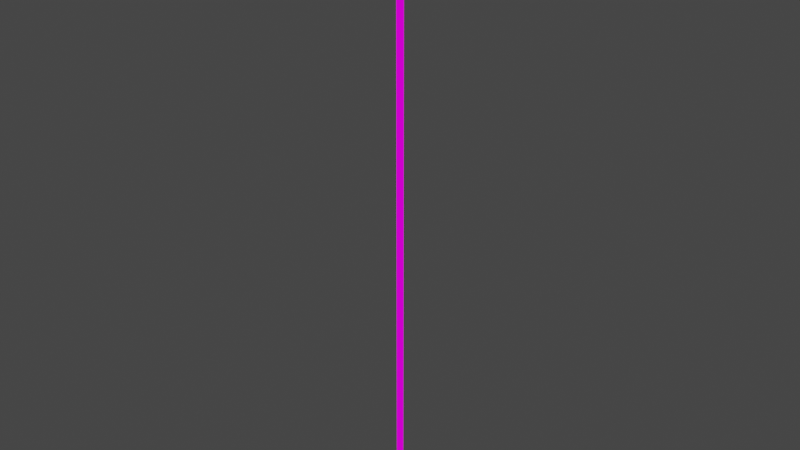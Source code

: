 # Source: FadeLine.blend  (saved by Blender 2.83.18; exported with 4.5.12 LTS)
import bpy
from mathutils import Matrix  # noqa: F401  (used for matrix-valued properties, if any)

bpy.ops.wm.read_factory_settings(use_empty=True)
scene = bpy.context.scene
scene.name = 'Scene'

# ---- collections
col_collection = bpy.data.collections.new('Collection'); scene.collection.children.link(col_collection)

# ---- images (referenced by path relative to the original .blend; pixels are not part of the script)
import os
ASSET_DIR = os.environ.get("B2B_ASSET_DIR", "")  # directory of the original .blend (textures are referenced by path, not embedded)
HERE = os.path.dirname(os.path.abspath(__file__))  # packed textures are extracted next to this script under _unpacked/

def load_image(name, relpath, width, height, colorspace="sRGB"):
    """Load a texture the original file referenced (path relative to the .blend, or extracted next to this script)."""
    p = next((c for c in (os.path.join(HERE, relpath), os.path.join(ASSET_DIR, relpath)) if relpath and os.path.exists(c)), "")
    if p:
        img = bpy.data.images.load(p, check_existing=True)
        img.name = name
    else:  # same state as the original file: an image datablock whose file is absent (Cycles renders it pink)
        img = bpy.data.images.new(name, width, height)
        img.source = "FILE"
        img.filepath = "//" + (relpath or name)
    img.colorspace_settings.name = colorspace
    return img
img_bw_fade_png = load_image('bw_fade.png', 'bw_fade.png', 1024, 1024, 'sRGB')

# ---- materials (node trees are filled in below, after node groups)
mat_fade = bpy.data.materials.new('Fade')
mat_fade.alpha_threshold = 0.0
mat_fade.use_transparent_shadow = False
mat_fade.line_color = (0.0, 0.0, 0.0, 1.0)

# ---- material node trees
mat_fade.use_nodes = True; mat_fade.node_tree.nodes.clear()
_N = mat_fade.node_tree.nodes; _L = mat_fade.node_tree.links
n0 = _N.new('ShaderNodeOutputMaterial'); n0.name = 'Material Output'; n0.location = (300, 300)
n1 = _N.new('ShaderNodeEmission'); n1.name = 'Emission'; n1.location = (70, 266)
n2 = _N.new('ShaderNodeTexImage'); n2.name = 'Image Texture'; n2.location = (-359, 187)
n2.image = img_bw_fade_png
_L.new(n1.outputs[0], n0.inputs[0])
_L.new(n2.outputs[0], n1.inputs[0])
n0.is_active_output = True

# ---- world
world_world = bpy.data.worlds.new('World'); scene.world = world_world
world_world.use_nodes = True; world_world.node_tree.nodes.clear()
_N = world_world.node_tree.nodes; _L = world_world.node_tree.links
n0 = _N.new('ShaderNodeOutputWorld'); n0.name = 'World Output'; n0.location = (300, 300)
n1 = _N.new('ShaderNodeBackground'); n1.name = 'Background'; n1.location = (10, 300)
n1.inputs[0].default_value = (0.05088, 0.05088, 0.05088, 1.0)
_L.new(n1.outputs[0], n0.inputs[0])
n0.is_active_output = True
world_world.color = (0.05088, 0.05088, 0.05088)
world_world.use_sun_shadow = False
world_world.sun_shadow_jitter_overblur = 0.0

# ---- meshes
me_cylinder = bpy.data.meshes.new('Cylinder')
me_cylinder.from_pydata([(0.0, 0.01, -0.00175), (0.0, 0.01, 1.874), (0.007818, 0.006235, -0.00175), (0.007818, 0.006235, 1.874), (0.009749, -0.002225, -0.00175), (0.009749, -0.002225, 1.874), (0.004339, -0.00901, -0.00175), (0.004339, -0.00901, 1.874), (-0.004339, -0.00901, -0.00175), (-0.004339, -0.00901, 1.874), (-0.009749, -0.002225, -0.00175), (-0.009749, -0.002225, 1.874), (-0.007818, 0.006235, -0.00175), (-0.007818, 0.006235, 1.874)], [], [(0, 1, 3, 2), (2, 3, 5, 4), (4, 5, 7, 6), (6, 7, 9, 8), (8, 9, 11, 10), (10, 11, 13, 12), (12, 13, 1, 0)])
_uv = me_cylinder.uv_layers.new(name='UVMap')
_uv.uv.foreach_set('vector', [0.02945, 0.009062, 0.02945, 0.9914, 0.01516, 0.9915, 0.01516, 0.009207, 0.01516, 0.009207, 0.01516, 0.9915, 0.0008763, 0.9917, 0.0008763, 0.009352, 0.1009, 0.008334, 0.1009, 0.9906, 0.0866, 0.9908, 0.0866, 0.00848, 0.0866, 0.00848, 0.0866, 0.9908, 0.07231, 0.9909, 0.07231, 0.008625, 0.07231, 0.008625, 0.07231, 0.9909, 0.05802, 0.9911, 0.05802, 0.008771, 0.05802, 0.008771, 0.05802, 0.9911, 0.04374, 0.9912, 0.04374, 0.008916, 0.04374, 0.008916, 0.04374, 0.9912, 0.02945, 0.9914, 0.02945, 0.009062])
me_cylinder.materials.append(mat_fade)
me_cylinder.use_remesh_fix_poles = True
me_cylinder.use_remesh_preserve_attributes = False
me_cylinder.use_mirror_vertex_groups = False
me_cylinder.update()

# ---- objects
ob_cylinder = bpy.data.objects.new('Cylinder', me_cylinder)

# ---- transforms, parenting, visibility, modifiers, constraints
ob_cylinder.location = (0.0, 0.0, 0.0)
ob_cylinder.lineart.crease_threshold = 0.0

# ---- collection membership
col_collection.objects.link(ob_cylinder)

# ---- scene / render settings (as saved in the file)
scene.frame_start = 1; scene.frame_end = 250; scene.frame_set(1)
scene.render.engine = 'BLENDER_EEVEE_NEXT'
scene.cycles.use_denoising = False
scene.cycles.samples = 128
scene.cycles.sampling_pattern = 'TABULATED_SOBOL'
scene.cycles.use_adaptive_sampling = False
scene.cycles.use_light_tree = False
scene.view_settings.view_transform = 'Filmic'
bpy.context.view_layer.update()

# ---- added for rendering (the .blend has no active camera): camera
cam_auto = bpy.data.cameras.new('AutoCamera')
cam_auto.lens = 50.0
cam_auto.sensor_width = 36.0
cam_auto.clip_end = 1000.0
ob_auto_camera = bpy.data.objects.new('AutoCamera', cam_auto)
scene.collection.objects.link(ob_auto_camera)
ob_auto_camera.location = (1.73597, -2.08267, 2.32507)
ob_auto_camera.rotation_euler = (1.09748, -7.21219e-08, 0.694738)
scene.camera = ob_auto_camera
bpy.context.view_layer.update()
